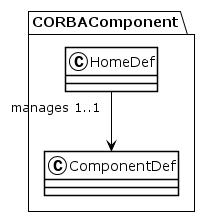

The diagram above was rendered by PlantUML. Its source (embedded in the PNG):
@startuml
!theme plain
package CORBAComponent {
class HomeDef {
}
HomeDef "manages 1..1" --> ComponentDef
class ComponentDef {
}
}
@enduml